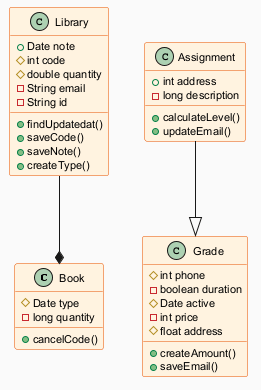

The diagram above was rendered by PlantUML. Its source (embedded in the PNG):
@startuml
skinparam backgroundColor #FAFAFA
skinparam classBackgroundColor #FFF3E0
skinparam classBorderColor #E65100
skinparam defaultFontSize 11
class Book {
  #Date type
  -long quantity
  +cancelCode()
}
class Assignment {
  +int address
  -long description
  +calculateLevel()
  +updateEmail()
}
class Grade {
  #int phone
  -boolean duration
  #Date active
  -int price
  #float address
  +createAmount()
  +saveEmail()
}
class Library {
  +Date note
  #int code
  #double quantity
  -String email
  -String id
  +findUpdatedat()
  +saveCode()
  +saveNote()
  +createType()
}
Library --* Book
Assignment --|> Grade
@enduml